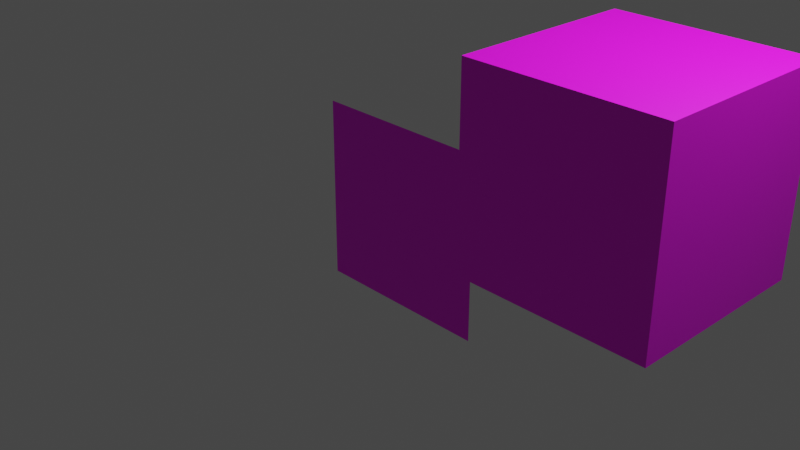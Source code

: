 # Source: multiMaterial.blend  (saved by Blender 3.2.14; exported with 4.5.12 LTS)
import bpy
from mathutils import Matrix  # noqa: F401  (used for matrix-valued properties, if any)

bpy.ops.wm.read_factory_settings(use_empty=True)
scene = bpy.context.scene
scene.name = 'Scene'

# ---- collections
col_collection = bpy.data.collections.new('Collection'); scene.collection.children.link(col_collection)

# ---- images (referenced by path relative to the original .blend; pixels are not part of the script)
import os
ASSET_DIR = os.environ.get("B2B_ASSET_DIR", "")  # directory of the original .blend (textures are referenced by path, not embedded)
HERE = os.path.dirname(os.path.abspath(__file__))  # packed textures are extracted next to this script under _unpacked/

def load_image(name, relpath, width, height, colorspace="sRGB"):
    """Load a texture the original file referenced (path relative to the .blend, or extracted next to this script)."""
    p = next((c for c in (os.path.join(HERE, relpath), os.path.join(ASSET_DIR, relpath)) if relpath and os.path.exists(c)), "")
    if p:
        img = bpy.data.images.load(p, check_existing=True)
        img.name = name
    else:  # same state as the original file: an image datablock whose file is absent (Cycles renders it pink)
        img = bpy.data.images.new(name, width, height)
        img.source = "FILE"
        img.filepath = "//" + (relpath or name)
    img.colorspace_settings.name = colorspace
    return img
img_uvchecker_png = load_image('uvChecker.png', 'uvChecker.png', 1024, 1024, 'sRGB')
img_monsterball_png = load_image('monsterBall.png', 'monsterBall.png', 1024, 1024, 'sRGB')

# ---- materials (node trees are filled in below, after node groups)
mat_material_001 = bpy.data.materials.new('Material.001')
mat_material_001.use_transparent_shadow = False
mat_material = bpy.data.materials.new('Material')
mat_material.use_transparent_shadow = False

# ---- material node trees
mat_material_001.use_nodes = True; mat_material_001.node_tree.nodes.clear()
_N = mat_material_001.node_tree.nodes; _L = mat_material_001.node_tree.links
n0 = _N.new('ShaderNodeBsdfPrincipled'); n0.name = 'Principled BSDF'; n0.location = (10, 300)
n0.distribution = 'GGX'
n0.subsurface_method = 'RANDOM_WALK_SKIN'
n0.inputs[3].default_value = 1.45
n0.inputs[27].default_value = (0.0, 0.0, 0.0, 1.0)
n0.inputs[28].default_value = 1.0
n1 = _N.new('ShaderNodeOutputMaterial'); n1.name = 'Material Output'; n1.location = (300, 300)
n2 = _N.new('ShaderNodeTexImage'); n2.name = 'Image Texture'; n2.location = (-280, 280)
n2.image = img_uvchecker_png
_L.new(n0.outputs[0], n1.inputs[0])
_L.new(n2.outputs[0], n0.inputs[0])
n1.is_active_output = True
mat_material.use_nodes = True; mat_material.node_tree.nodes.clear()
_N = mat_material.node_tree.nodes; _L = mat_material.node_tree.links
n0 = _N.new('ShaderNodeBsdfPrincipled'); n0.name = 'Principled BSDF'; n0.location = (10, 300)
n0.distribution = 'GGX'
n0.subsurface_method = 'RANDOM_WALK_SKIN'
n0.inputs[3].default_value = 1.45
n0.inputs[27].default_value = (0.0, 0.0, 0.0, 1.0)
n0.inputs[28].default_value = 1.0
n1 = _N.new('ShaderNodeOutputMaterial'); n1.name = 'Material Output'; n1.location = (300, 300)
n2 = _N.new('ShaderNodeTexImage'); n2.name = 'Image Texture'; n2.location = (-280, 280)
n2.image = img_monsterball_png
_L.new(n0.outputs[0], n1.inputs[0])
_L.new(n2.outputs[0], n0.inputs[0])
n1.is_active_output = True

# ---- world
world_world = bpy.data.worlds.new('World'); scene.world = world_world
world_world.use_nodes = True; world_world.node_tree.nodes.clear()
_N = world_world.node_tree.nodes; _L = world_world.node_tree.links
n0 = _N.new('ShaderNodeOutputWorld'); n0.name = 'World Output'; n0.location = (300, 300)
n1 = _N.new('ShaderNodeBackground'); n1.name = 'Background'; n1.location = (10, 300)
n1.inputs[0].default_value = (0.05088, 0.05088, 0.05088, 1.0)
_L.new(n1.outputs[0], n0.inputs[0])
n0.is_active_output = True
world_world.color = (0.05088, 0.05088, 0.05088)
world_world.use_sun_shadow = False
world_world.sun_shadow_jitter_overblur = 0.0

# ---- cameras
cam_camera = bpy.data.cameras.new('Camera')
cam_camera.clip_end = 100.0
cam_camera.ortho_scale = 7.314

# ---- lights
light_light = bpy.data.lights.new('Light', 'POINT')
light_light.transmission_factor = 0.0
light_light.energy = 1000.0
light_light.shadow_soft_size = 0.1
light_light.shadow_maximum_resolution = 0.006
light_light.use_absolute_resolution = True

# ---- meshes
me_plane = bpy.data.meshes.new('Plane')
me_plane.from_pydata([(1.0, 4.371e-08, 1.0), (-1.0, 4.371e-08, 1.0), (1.0, -4.371e-08, -1.0), (-1.0, -4.371e-08, -1.0)], [], [(1, 2, 0), (1, 3, 2)])
_uv = me_plane.uv_layers.new(name='UVMap')
_uv.uv.foreach_set('vector', [1.0, 0.0, 0.0, 1.0, 0.0, 0.0, 1.0, 0.0, 1.0, 1.0, 0.0, 1.0])
me_plane.materials.append(mat_material_001)
me_plane.update()
me_cube = bpy.data.meshes.new('Cube')
me_cube.from_pydata([(-1.0, -1.0, -1.0), (-1.0, -1.0, 1.0), (-1.0, 1.0, -1.0), (-1.0, 1.0, 1.0), (1.0, -1.0, -1.0), (1.0, -1.0, 1.0), (1.0, 1.0, -1.0), (1.0, 1.0, 1.0)], [], [(1, 2, 0), (3, 6, 2), (7, 4, 6), (5, 0, 4), (6, 0, 2), (3, 5, 7), (1, 3, 2), (5, 1, 0), (6, 4, 0), (3, 1, 5), (3, 7, 6), (7, 5, 4)])
_uv = me_cube.uv_layers.new(name='UVMap')
_uv.uv.foreach_set('vector', [0.25, 1.0, 0.75, 0.0, 0.25, 0.0, 0.25, 1.0, 0.75, 0.0, 0.25, 0.0, 0.75, 1.0, 0.25, 0.0, 0.75, 0.0, 0.75, 1.0, 0.25, 0.0, 0.75, 0.0, 0.75, 1.0, 0.25, 0.0, 0.25, 1.0, 0.25, 1.0, 0.75, 0.0, 0.75, 1.0, 0.25, 1.0, 0.75, 1.0, 0.75, 0.0, 0.75, 1.0, 0.25, 1.0, 0.25, 0.0, 0.75, 1.0, 0.75, 0.0, 0.25, 0.0, 0.25, 1.0, 0.25, 0.0, 0.75, 0.0, 0.25, 1.0, 0.75, 1.0, 0.75, 0.0, 0.75, 1.0, 0.25, 1.0, 0.25, 0.0])
me_cube.materials.append(mat_material)
me_cube.update()

# ---- objects
ob_light = bpy.data.objects.new('Light', light_light)
ob_camera = bpy.data.objects.new('Camera', cam_camera)
ob_plane = bpy.data.objects.new('Plane', me_plane)
ob_cube = bpy.data.objects.new('Cube', me_cube)

# ---- transforms, parenting, visibility, modifiers, constraints
ob_light.location = (4.076, 1.005, 5.904)
ob_light.rotation_euler = (0.6503, 0.05522, 1.866)
ob_light.lock_rotations_4d = False
ob_light.empty_display_type = 'ARROWS'
ob_light.color = (0.0, 0.0, 0.0, 0.0)
ob_light.lineart.crease_threshold = 0.0
ob_camera.location = (7.359, -6.926, 4.958)
ob_camera.rotation_euler = (1.109, 0.0, 0.8149)
ob_camera.lock_rotations_4d = False
ob_camera.empty_display_type = 'ARROWS'
ob_camera.color = (0.0, 0.0, 0.0, 0.0)
ob_camera.display_type = 'WIRE'
ob_camera.lineart.crease_threshold = 0.0
ob_plane.location = (0.0, 0.0, 0.0)
ob_plane.rotation_euler = (0.0, 3.142, 0.0)
ob_cube.location = (2.496, 0.2754, 1.226)

# ---- collection membership
col_collection.objects.link(ob_light)
col_collection.objects.link(ob_camera)
col_collection.objects.link(ob_plane)
col_collection.objects.link(ob_cube)

# ---- scene / render settings (as saved in the file)
scene.camera = ob_camera
scene.frame_start = 1; scene.frame_end = 250; scene.frame_set(9)
scene.render.engine = 'BLENDER_EEVEE_NEXT'
scene.cycles.sampling_pattern = 'TABULATED_SOBOL'
scene.cycles.use_light_tree = False
scene.view_settings.view_transform = 'Filmic'
bpy.context.view_layer.update()
